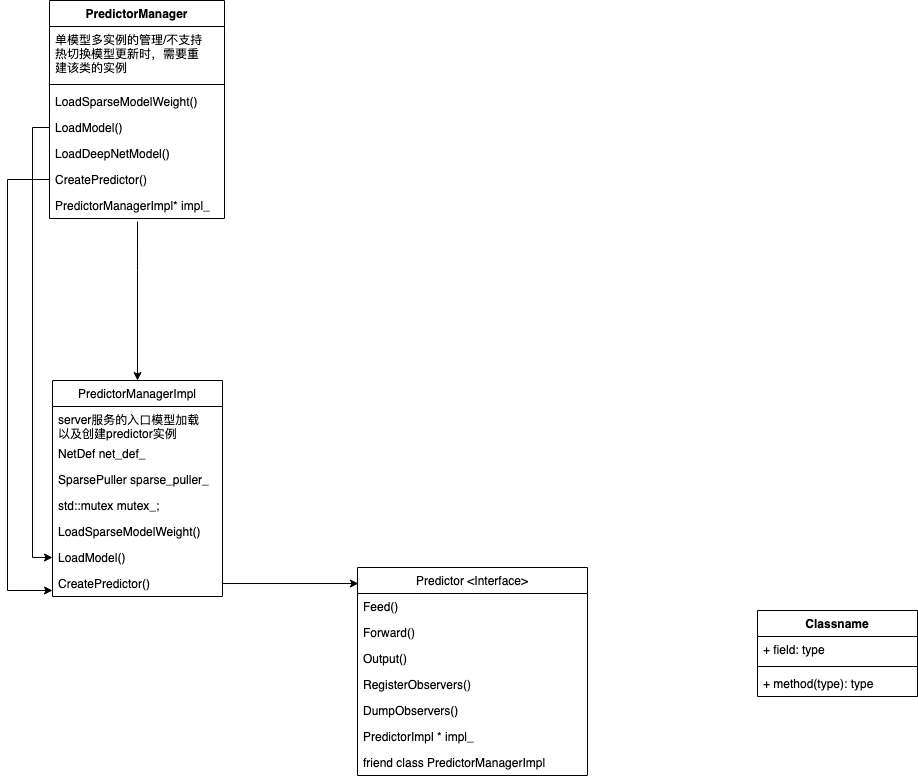

The diagram above was exported from draw.io. Its source (the exported page's mxGraphModel, read from the mxfile embedded in the PNG):
<mxGraphModel dx="1666" dy="1940" grid="1" gridSize="10" guides="1" tooltips="1" connect="1" arrows="1" fold="1" page="1" pageScale="1" pageWidth="827" pageHeight="1169" math="0" shadow="0">
  <root>
    <mxCell id="0" />
    <mxCell id="1" parent="0" />
    <mxCell id="2TxsLJcIARHDG-hqc1q6-1" value="PredictorManagerImpl" style="swimlane;fontStyle=0;childLayout=stackLayout;horizontal=1;startSize=26;fillColor=none;horizontalStack=0;resizeParent=1;resizeParentMax=0;resizeLast=0;collapsible=1;marginBottom=0;" vertex="1" parent="1">
      <mxGeometry x="75" y="150" width="170" height="216" as="geometry">
        <mxRectangle x="220" y="170" width="150" height="26" as="alternateBounds" />
      </mxGeometry>
    </mxCell>
    <mxCell id="2TxsLJcIARHDG-hqc1q6-32" value="server服务的入口模型加载&#10;以及创建predictor实例" style="text;strokeColor=none;fillColor=none;align=left;verticalAlign=top;spacingLeft=4;spacingRight=4;overflow=hidden;rotatable=0;points=[[0,0.5],[1,0.5]];portConstraint=eastwest;" vertex="1" parent="2TxsLJcIARHDG-hqc1q6-1">
      <mxGeometry y="26" width="170" height="34" as="geometry" />
    </mxCell>
    <mxCell id="2TxsLJcIARHDG-hqc1q6-2" value="NetDef net_def_" style="text;strokeColor=none;fillColor=none;align=left;verticalAlign=top;spacingLeft=4;spacingRight=4;overflow=hidden;rotatable=0;points=[[0,0.5],[1,0.5]];portConstraint=eastwest;" vertex="1" parent="2TxsLJcIARHDG-hqc1q6-1">
      <mxGeometry y="60" width="170" height="26" as="geometry" />
    </mxCell>
    <mxCell id="2TxsLJcIARHDG-hqc1q6-3" value="SparsePuller sparse_puller_" style="text;strokeColor=none;fillColor=none;align=left;verticalAlign=top;spacingLeft=4;spacingRight=4;overflow=hidden;rotatable=0;points=[[0,0.5],[1,0.5]];portConstraint=eastwest;" vertex="1" parent="2TxsLJcIARHDG-hqc1q6-1">
      <mxGeometry y="86" width="170" height="26" as="geometry" />
    </mxCell>
    <mxCell id="2TxsLJcIARHDG-hqc1q6-4" value="std::mutex mutex_;&#10;" style="text;strokeColor=none;fillColor=none;align=left;verticalAlign=top;spacingLeft=4;spacingRight=4;overflow=hidden;rotatable=0;points=[[0,0.5],[1,0.5]];portConstraint=eastwest;" vertex="1" parent="2TxsLJcIARHDG-hqc1q6-1">
      <mxGeometry y="112" width="170" height="26" as="geometry" />
    </mxCell>
    <mxCell id="2TxsLJcIARHDG-hqc1q6-9" value="LoadSparseModelWeight()" style="text;strokeColor=none;fillColor=none;align=left;verticalAlign=top;spacingLeft=4;spacingRight=4;overflow=hidden;rotatable=0;points=[[0,0.5],[1,0.5]];portConstraint=eastwest;" vertex="1" parent="2TxsLJcIARHDG-hqc1q6-1">
      <mxGeometry y="138" width="170" height="26" as="geometry" />
    </mxCell>
    <mxCell id="2TxsLJcIARHDG-hqc1q6-10" value="LoadModel()" style="text;strokeColor=none;fillColor=none;align=left;verticalAlign=top;spacingLeft=4;spacingRight=4;overflow=hidden;rotatable=0;points=[[0,0.5],[1,0.5]];portConstraint=eastwest;" vertex="1" parent="2TxsLJcIARHDG-hqc1q6-1">
      <mxGeometry y="164" width="170" height="26" as="geometry" />
    </mxCell>
    <mxCell id="2TxsLJcIARHDG-hqc1q6-11" value="CreatePredictor()" style="text;strokeColor=none;fillColor=none;align=left;verticalAlign=top;spacingLeft=4;spacingRight=4;overflow=hidden;rotatable=0;points=[[0,0.5],[1,0.5]];portConstraint=eastwest;" vertex="1" parent="2TxsLJcIARHDG-hqc1q6-1">
      <mxGeometry y="190" width="170" height="26" as="geometry" />
    </mxCell>
    <mxCell id="2TxsLJcIARHDG-hqc1q6-22" value="Predictor &lt;Interface&gt;" style="swimlane;fontStyle=0;childLayout=stackLayout;horizontal=1;startSize=26;fillColor=none;horizontalStack=0;resizeParent=1;resizeParentMax=0;resizeLast=0;collapsible=1;marginBottom=0;" vertex="1" parent="1">
      <mxGeometry x="380" y="337" width="230" height="208" as="geometry">
        <mxRectangle x="220" y="170" width="150" height="26" as="alternateBounds" />
      </mxGeometry>
    </mxCell>
    <mxCell id="2TxsLJcIARHDG-hqc1q6-23" value="Feed()" style="text;strokeColor=none;fillColor=none;align=left;verticalAlign=top;spacingLeft=4;spacingRight=4;overflow=hidden;rotatable=0;points=[[0,0.5],[1,0.5]];portConstraint=eastwest;" vertex="1" parent="2TxsLJcIARHDG-hqc1q6-22">
      <mxGeometry y="26" width="230" height="26" as="geometry" />
    </mxCell>
    <mxCell id="2TxsLJcIARHDG-hqc1q6-24" value="Forward()" style="text;strokeColor=none;fillColor=none;align=left;verticalAlign=top;spacingLeft=4;spacingRight=4;overflow=hidden;rotatable=0;points=[[0,0.5],[1,0.5]];portConstraint=eastwest;" vertex="1" parent="2TxsLJcIARHDG-hqc1q6-22">
      <mxGeometry y="52" width="230" height="26" as="geometry" />
    </mxCell>
    <mxCell id="2TxsLJcIARHDG-hqc1q6-25" value="Output()" style="text;strokeColor=none;fillColor=none;align=left;verticalAlign=top;spacingLeft=4;spacingRight=4;overflow=hidden;rotatable=0;points=[[0,0.5],[1,0.5]];portConstraint=eastwest;" vertex="1" parent="2TxsLJcIARHDG-hqc1q6-22">
      <mxGeometry y="78" width="230" height="26" as="geometry" />
    </mxCell>
    <mxCell id="2TxsLJcIARHDG-hqc1q6-26" value="RegisterObservers()" style="text;strokeColor=none;fillColor=none;align=left;verticalAlign=top;spacingLeft=4;spacingRight=4;overflow=hidden;rotatable=0;points=[[0,0.5],[1,0.5]];portConstraint=eastwest;" vertex="1" parent="2TxsLJcIARHDG-hqc1q6-22">
      <mxGeometry y="104" width="230" height="26" as="geometry" />
    </mxCell>
    <mxCell id="2TxsLJcIARHDG-hqc1q6-27" value="DumpObservers()" style="text;strokeColor=none;fillColor=none;align=left;verticalAlign=top;spacingLeft=4;spacingRight=4;overflow=hidden;rotatable=0;points=[[0,0.5],[1,0.5]];portConstraint=eastwest;" vertex="1" parent="2TxsLJcIARHDG-hqc1q6-22">
      <mxGeometry y="130" width="230" height="26" as="geometry" />
    </mxCell>
    <mxCell id="2TxsLJcIARHDG-hqc1q6-28" value="PredictorImpl * impl_" style="text;strokeColor=none;fillColor=none;align=left;verticalAlign=top;spacingLeft=4;spacingRight=4;overflow=hidden;rotatable=0;points=[[0,0.5],[1,0.5]];portConstraint=eastwest;" vertex="1" parent="2TxsLJcIARHDG-hqc1q6-22">
      <mxGeometry y="156" width="230" height="26" as="geometry" />
    </mxCell>
    <mxCell id="2TxsLJcIARHDG-hqc1q6-29" value="friend class PredictorManagerImpl" style="text;strokeColor=none;fillColor=none;align=left;verticalAlign=top;spacingLeft=4;spacingRight=4;overflow=hidden;rotatable=0;points=[[0,0.5],[1,0.5]];portConstraint=eastwest;" vertex="1" parent="2TxsLJcIARHDG-hqc1q6-22">
      <mxGeometry y="182" width="230" height="26" as="geometry" />
    </mxCell>
    <mxCell id="2TxsLJcIARHDG-hqc1q6-31" style="edgeStyle=orthogonalEdgeStyle;rounded=0;orthogonalLoop=1;jettySize=auto;html=1;entryX=0.004;entryY=0.077;entryDx=0;entryDy=0;entryPerimeter=0;" edge="1" parent="1" source="2TxsLJcIARHDG-hqc1q6-11" target="2TxsLJcIARHDG-hqc1q6-22">
      <mxGeometry relative="1" as="geometry" />
    </mxCell>
    <mxCell id="2TxsLJcIARHDG-hqc1q6-33" value="PredictorManager" style="swimlane;fontStyle=1;align=center;verticalAlign=top;childLayout=stackLayout;horizontal=1;startSize=26;horizontalStack=0;resizeParent=1;resizeParentMax=0;resizeLast=0;collapsible=1;marginBottom=0;" vertex="1" parent="1">
      <mxGeometry x="72" y="-230" width="175" height="218" as="geometry" />
    </mxCell>
    <mxCell id="2TxsLJcIARHDG-hqc1q6-34" value="单模型多实例的管理/不支持&#10;热切换模型更新时，需要重&#10;建该类的实例" style="text;strokeColor=none;fillColor=none;align=left;verticalAlign=top;spacingLeft=4;spacingRight=4;overflow=hidden;rotatable=0;points=[[0,0.5],[1,0.5]];portConstraint=eastwest;" vertex="1" parent="2TxsLJcIARHDG-hqc1q6-33">
      <mxGeometry y="26" width="175" height="54" as="geometry" />
    </mxCell>
    <mxCell id="2TxsLJcIARHDG-hqc1q6-35" value="" style="line;strokeWidth=1;fillColor=none;align=left;verticalAlign=middle;spacingTop=-1;spacingLeft=3;spacingRight=3;rotatable=0;labelPosition=right;points=[];portConstraint=eastwest;" vertex="1" parent="2TxsLJcIARHDG-hqc1q6-33">
      <mxGeometry y="80" width="175" height="8" as="geometry" />
    </mxCell>
    <mxCell id="2TxsLJcIARHDG-hqc1q6-36" value="LoadSparseModelWeight()" style="text;strokeColor=none;fillColor=none;align=left;verticalAlign=top;spacingLeft=4;spacingRight=4;overflow=hidden;rotatable=0;points=[[0,0.5],[1,0.5]];portConstraint=eastwest;" vertex="1" parent="2TxsLJcIARHDG-hqc1q6-33">
      <mxGeometry y="88" width="175" height="26" as="geometry" />
    </mxCell>
    <mxCell id="2TxsLJcIARHDG-hqc1q6-38" value="LoadModel()" style="text;strokeColor=none;fillColor=none;align=left;verticalAlign=top;spacingLeft=4;spacingRight=4;overflow=hidden;rotatable=0;points=[[0,0.5],[1,0.5]];portConstraint=eastwest;" vertex="1" parent="2TxsLJcIARHDG-hqc1q6-33">
      <mxGeometry y="114" width="175" height="26" as="geometry" />
    </mxCell>
    <mxCell id="2TxsLJcIARHDG-hqc1q6-39" value="LoadDeepNetModel()&#10;" style="text;strokeColor=none;fillColor=none;align=left;verticalAlign=top;spacingLeft=4;spacingRight=4;overflow=hidden;rotatable=0;points=[[0,0.5],[1,0.5]];portConstraint=eastwest;" vertex="1" parent="2TxsLJcIARHDG-hqc1q6-33">
      <mxGeometry y="140" width="175" height="26" as="geometry" />
    </mxCell>
    <mxCell id="2TxsLJcIARHDG-hqc1q6-70" value="CreatePredictor()" style="text;strokeColor=none;fillColor=none;align=left;verticalAlign=top;spacingLeft=4;spacingRight=4;overflow=hidden;rotatable=0;points=[[0,0.5],[1,0.5]];portConstraint=eastwest;" vertex="1" parent="2TxsLJcIARHDG-hqc1q6-33">
      <mxGeometry y="166" width="175" height="26" as="geometry" />
    </mxCell>
    <mxCell id="2TxsLJcIARHDG-hqc1q6-71" value="PredictorManagerImpl* impl_" style="text;strokeColor=none;fillColor=none;align=left;verticalAlign=top;spacingLeft=4;spacingRight=4;overflow=hidden;rotatable=0;points=[[0,0.5],[1,0.5]];portConstraint=eastwest;" vertex="1" parent="2TxsLJcIARHDG-hqc1q6-33">
      <mxGeometry y="192" width="175" height="26" as="geometry" />
    </mxCell>
    <mxCell id="2TxsLJcIARHDG-hqc1q6-73" style="edgeStyle=orthogonalEdgeStyle;rounded=0;orthogonalLoop=1;jettySize=auto;html=1;exitX=0.503;exitY=1.115;exitDx=0;exitDy=0;exitPerimeter=0;" edge="1" parent="1" source="2TxsLJcIARHDG-hqc1q6-71" target="2TxsLJcIARHDG-hqc1q6-1">
      <mxGeometry relative="1" as="geometry">
        <Array as="points">
          <mxPoint x="160" y="40" />
          <mxPoint x="160" y="40" />
        </Array>
      </mxGeometry>
    </mxCell>
    <mxCell id="2TxsLJcIARHDG-hqc1q6-76" style="edgeStyle=orthogonalEdgeStyle;rounded=0;orthogonalLoop=1;jettySize=auto;html=1;entryX=0;entryY=0.769;entryDx=0;entryDy=0;entryPerimeter=0;" edge="1" parent="1" source="2TxsLJcIARHDG-hqc1q6-70" target="2TxsLJcIARHDG-hqc1q6-11">
      <mxGeometry relative="1" as="geometry">
        <Array as="points">
          <mxPoint x="30" y="-51" />
          <mxPoint x="30" y="360" />
        </Array>
      </mxGeometry>
    </mxCell>
    <mxCell id="2TxsLJcIARHDG-hqc1q6-77" style="edgeStyle=orthogonalEdgeStyle;rounded=0;orthogonalLoop=1;jettySize=auto;html=1;entryX=0;entryY=0.5;entryDx=0;entryDy=0;" edge="1" parent="1" source="2TxsLJcIARHDG-hqc1q6-38" target="2TxsLJcIARHDG-hqc1q6-10">
      <mxGeometry relative="1" as="geometry">
        <Array as="points">
          <mxPoint x="55" y="-103" />
          <mxPoint x="55" y="327" />
        </Array>
      </mxGeometry>
    </mxCell>
    <mxCell id="2TxsLJcIARHDG-hqc1q6-78" value="Classname" style="swimlane;fontStyle=1;align=center;verticalAlign=top;childLayout=stackLayout;horizontal=1;startSize=26;horizontalStack=0;resizeParent=1;resizeParentMax=0;resizeLast=0;collapsible=1;marginBottom=0;" vertex="1" parent="1">
      <mxGeometry x="780" y="380" width="160" height="86" as="geometry" />
    </mxCell>
    <mxCell id="2TxsLJcIARHDG-hqc1q6-79" value="+ field: type" style="text;strokeColor=none;fillColor=none;align=left;verticalAlign=top;spacingLeft=4;spacingRight=4;overflow=hidden;rotatable=0;points=[[0,0.5],[1,0.5]];portConstraint=eastwest;" vertex="1" parent="2TxsLJcIARHDG-hqc1q6-78">
      <mxGeometry y="26" width="160" height="26" as="geometry" />
    </mxCell>
    <mxCell id="2TxsLJcIARHDG-hqc1q6-80" value="" style="line;strokeWidth=1;fillColor=none;align=left;verticalAlign=middle;spacingTop=-1;spacingLeft=3;spacingRight=3;rotatable=0;labelPosition=right;points=[];portConstraint=eastwest;" vertex="1" parent="2TxsLJcIARHDG-hqc1q6-78">
      <mxGeometry y="52" width="160" height="8" as="geometry" />
    </mxCell>
    <mxCell id="2TxsLJcIARHDG-hqc1q6-81" value="+ method(type): type" style="text;strokeColor=none;fillColor=none;align=left;verticalAlign=top;spacingLeft=4;spacingRight=4;overflow=hidden;rotatable=0;points=[[0,0.5],[1,0.5]];portConstraint=eastwest;" vertex="1" parent="2TxsLJcIARHDG-hqc1q6-78">
      <mxGeometry y="60" width="160" height="26" as="geometry" />
    </mxCell>
  </root>
</mxGraphModel>